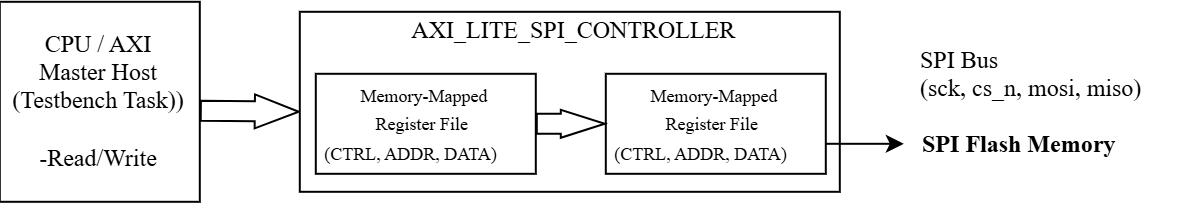

The diagram above was exported from draw.io. Its source (the exported page's mxGraphModel, read from the mxfile embedded in the PNG):
<mxGraphModel dx="717" dy="398" grid="1" gridSize="10" guides="1" tooltips="1" connect="1" arrows="1" fold="1" page="1" pageScale="1" pageWidth="850" pageHeight="1100" math="0" shadow="0">
  <root>
    <mxCell id="0" />
    <mxCell id="1" parent="0" />
    <mxCell id="_wW9gYHHXf65UXHIzHlG-1" parent="1" style="whiteSpace=wrap;html=1;aspect=fixed;fontFamily=Times New Roman;" value="CPU / AXI&lt;div&gt;Master Host&lt;/div&gt;&lt;div&gt;(Testbench Task))&lt;/div&gt;&lt;div&gt;&lt;br&gt;&lt;/div&gt;&lt;div&gt;-Read/Write&lt;/div&gt;" vertex="1">
      <mxGeometry height="100" width="100" x="90" y="182" as="geometry" />
    </mxCell>
    <mxCell id="_wW9gYHHXf65UXHIzHlG-2" edge="1" parent="1" style="shape=flexArrow;endArrow=classic;html=1;rounded=0;endWidth=6;endSize=7;fontFamily=Times New Roman;" value="">
      <mxGeometry height="50" relative="1" width="50" as="geometry">
        <mxPoint x="190" y="236.5" as="sourcePoint" />
        <mxPoint x="240" y="237" as="targetPoint" />
      </mxGeometry>
    </mxCell>
    <mxCell id="_wW9gYHHXf65UXHIzHlG-3" parent="1" style="rounded=0;whiteSpace=wrap;html=1;fontFamily=Times New Roman;" value="&lt;div style=&quot;padding-top: 0px; padding-bottom: 70px;&quot;&gt;&lt;font&gt;&amp;nbsp; AXI_LITE_SPI_CONTROLLER&lt;/font&gt;&lt;/div&gt;" vertex="1">
      <mxGeometry height="90" width="270" x="240" y="187" as="geometry" />
    </mxCell>
    <mxCell id="_wW9gYHHXf65UXHIzHlG-4" parent="1" style="rounded=0;whiteSpace=wrap;html=1;align=center;fontFamily=Times New Roman;" value="&lt;div style=&quot;&quot;&gt;&lt;span style=&quot;font-size: 9px; background-color: transparent; color: light-dark(rgb(0, 0, 0), rgb(255, 255, 255));&quot;&gt;Memory-Mapped&lt;/span&gt;&lt;/div&gt;&lt;div style=&quot;&quot;&gt;&lt;font style=&quot;font-size: 9px;&quot;&gt;Register File&amp;nbsp;&lt;/font&gt;&lt;/div&gt;&lt;div style=&quot;&quot;&gt;&lt;font style=&quot;font-size: 9px;&quot;&gt;(CTRL, ADDR, DATA) &amp;nbsp;&amp;nbsp; &amp;nbsp;&amp;nbsp;&lt;/font&gt;&lt;/div&gt;" vertex="1">
      <mxGeometry height="50" width="110" x="248" y="218" as="geometry" />
    </mxCell>
    <mxCell id="_wW9gYHHXf65UXHIzHlG-10" edge="1" parent="1" style="edgeStyle=orthogonalEdgeStyle;rounded=0;orthogonalLoop=1;jettySize=auto;html=1;fontFamily=Times New Roman;" value="">
      <mxGeometry relative="1" as="geometry">
        <mxPoint x="447" y="253" as="sourcePoint" />
        <mxPoint x="542" y="253" as="targetPoint" />
      </mxGeometry>
    </mxCell>
    <mxCell id="_wW9gYHHXf65UXHIzHlG-5" parent="1" style="rounded=0;whiteSpace=wrap;html=1;align=center;fontFamily=Times New Roman;" value="&lt;div style=&quot;&quot;&gt;&lt;span style=&quot;font-size: 9px; background-color: transparent; color: light-dark(rgb(0, 0, 0), rgb(255, 255, 255));&quot;&gt;Memory-Mapped&lt;/span&gt;&lt;/div&gt;&lt;div style=&quot;&quot;&gt;&lt;font style=&quot;font-size: 9px;&quot;&gt;Register File&amp;nbsp;&lt;/font&gt;&lt;/div&gt;&lt;div style=&quot;&quot;&gt;&lt;font style=&quot;font-size: 9px;&quot;&gt;(CTRL, ADDR, DATA) &amp;nbsp;&amp;nbsp; &amp;nbsp;&amp;nbsp;&lt;/font&gt;&lt;/div&gt;" vertex="1">
      <mxGeometry height="50" width="110" x="393" y="218" as="geometry" />
    </mxCell>
    <mxCell id="_wW9gYHHXf65UXHIzHlG-6" edge="1" parent="1" source="_wW9gYHHXf65UXHIzHlG-4" style="shape=flexArrow;endArrow=classic;html=1;rounded=0;endWidth=3;endSize=7;fontFamily=Times New Roman;" target="_wW9gYHHXf65UXHIzHlG-5" value="">
      <mxGeometry height="50" relative="1" width="50" as="geometry">
        <mxPoint x="330" y="270" as="sourcePoint" />
        <mxPoint x="380" y="220" as="targetPoint" />
      </mxGeometry>
    </mxCell>
    <mxCell id="_wW9gYHHXf65UXHIzHlG-11" parent="1" style="text;whiteSpace=wrap;html=1;fontFamily=Times New Roman;" value="SPI Bus&lt;div&gt;(sck, cs_n,&amp;nbsp;mosi, miso)&lt;/div&gt;&lt;div&gt;&lt;br&gt;&lt;/div&gt;" vertex="1">
      <mxGeometry height="40" width="130" x="549" y="198" as="geometry" />
    </mxCell>
    <mxCell id="_wW9gYHHXf65UXHIzHlG-12" parent="1" style="text;whiteSpace=wrap;html=1;fontFamily=Times New Roman;" value="&lt;b&gt;SPI Flash Memory&lt;/b&gt;" vertex="1">
      <mxGeometry height="40" width="110" x="550" y="240" as="geometry" />
    </mxCell>
  </root>
</mxGraphModel>